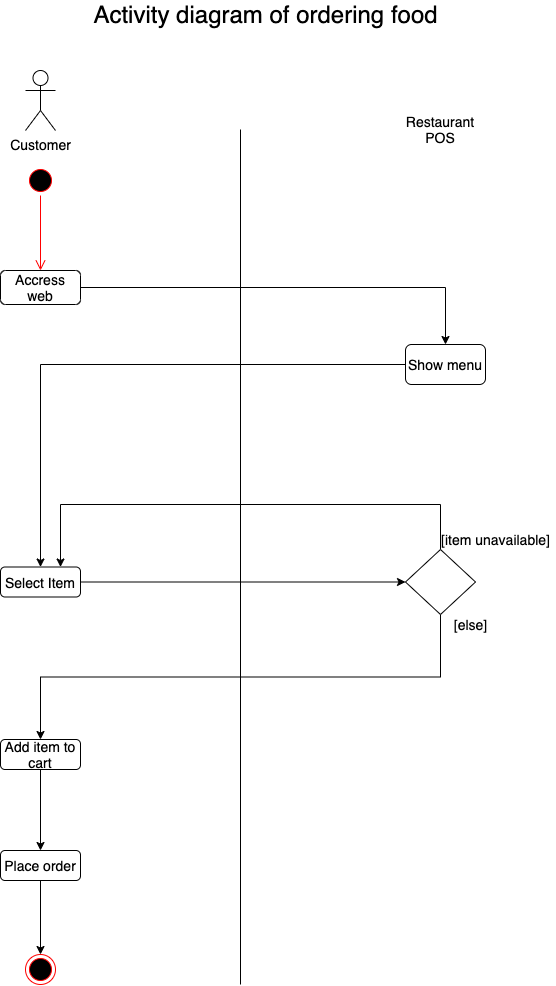

The diagram above was exported from draw.io. Its source (the exported page's mxGraphModel, read from the mxfile embedded in the PNG):
<mxGraphModel dx="1134" dy="700" grid="1" gridSize="10" guides="1" tooltips="1" connect="1" arrows="1" fold="1" page="1" pageScale="1" pageWidth="850" pageHeight="1100" math="0" shadow="0">
  <root>
    <mxCell id="0" />
    <mxCell id="1" parent="0" />
    <mxCell id="non2oJ3Z1QU-V5WaQVEq-1" value="" style="ellipse;html=1;shape=startState;fillColor=#000000;strokeColor=#ff0000;fontSize=14;" parent="1" vertex="1">
      <mxGeometry x="185" y="181" width="30" height="30" as="geometry" />
    </mxCell>
    <mxCell id="non2oJ3Z1QU-V5WaQVEq-2" value="" style="edgeStyle=orthogonalEdgeStyle;html=1;verticalAlign=bottom;endArrow=open;endSize=8;strokeColor=#ff0000;rounded=0;entryX=0.5;entryY=0;entryDx=0;entryDy=0;fontSize=14;" parent="1" source="non2oJ3Z1QU-V5WaQVEq-1" target="non2oJ3Z1QU-V5WaQVEq-4" edge="1">
      <mxGeometry relative="1" as="geometry">
        <mxPoint x="200" y="276" as="targetPoint" />
      </mxGeometry>
    </mxCell>
    <mxCell id="non2oJ3Z1QU-V5WaQVEq-3" value="Customer" style="shape=umlActor;verticalLabelPosition=bottom;verticalAlign=top;html=1;fontSize=14;" parent="1" vertex="1">
      <mxGeometry x="185" y="86" width="30" height="60" as="geometry" />
    </mxCell>
    <mxCell id="l7giFF6c3foYygmjMJmq-3" style="edgeStyle=orthogonalEdgeStyle;rounded=0;orthogonalLoop=1;jettySize=auto;html=1;exitX=1;exitY=0.5;exitDx=0;exitDy=0;entryX=0.5;entryY=0;entryDx=0;entryDy=0;" parent="1" source="non2oJ3Z1QU-V5WaQVEq-4" target="non2oJ3Z1QU-V5WaQVEq-14" edge="1">
      <mxGeometry relative="1" as="geometry" />
    </mxCell>
    <mxCell id="non2oJ3Z1QU-V5WaQVEq-4" value="Accress web" style="rounded=1;whiteSpace=wrap;html=1;fillColor=#FFFFFF;fontSize=14;" parent="1" vertex="1">
      <mxGeometry x="160" y="286" width="80" height="34" as="geometry" />
    </mxCell>
    <mxCell id="non2oJ3Z1QU-V5WaQVEq-5" value="" style="endArrow=none;html=1;fontSize=14;" parent="1" edge="1">
      <mxGeometry width="50" height="50" relative="1" as="geometry">
        <mxPoint x="400" y="1000" as="sourcePoint" />
        <mxPoint x="400" y="145" as="targetPoint" />
      </mxGeometry>
    </mxCell>
    <mxCell id="non2oJ3Z1QU-V5WaQVEq-7" value="&lt;font style=&quot;font-size: 14px;&quot;&gt;Restaurant POS&lt;/font&gt;" style="text;html=1;strokeColor=none;fillColor=none;align=center;verticalAlign=middle;whiteSpace=wrap;rounded=0;fontSize=14;" parent="1" vertex="1">
      <mxGeometry x="560" y="120" width="80" height="50" as="geometry" />
    </mxCell>
    <mxCell id="non2oJ3Z1QU-V5WaQVEq-17" style="edgeStyle=orthogonalEdgeStyle;rounded=0;orthogonalLoop=1;jettySize=auto;html=1;exitX=0;exitY=0.5;exitDx=0;exitDy=0;entryX=0.5;entryY=0;entryDx=0;entryDy=0;fontSize=14;" parent="1" source="non2oJ3Z1QU-V5WaQVEq-14" target="non2oJ3Z1QU-V5WaQVEq-16" edge="1">
      <mxGeometry relative="1" as="geometry" />
    </mxCell>
    <mxCell id="non2oJ3Z1QU-V5WaQVEq-14" value="Show menu" style="rounded=1;whiteSpace=wrap;html=1;fillColor=#FFFFFF;fontSize=14;" parent="1" vertex="1">
      <mxGeometry x="565" y="360" width="80" height="40" as="geometry" />
    </mxCell>
    <mxCell id="non2oJ3Z1QU-V5WaQVEq-15" style="edgeStyle=orthogonalEdgeStyle;rounded=0;orthogonalLoop=1;jettySize=auto;html=1;exitX=0.5;exitY=1;exitDx=0;exitDy=0;fontSize=14;" parent="1" source="non2oJ3Z1QU-V5WaQVEq-14" target="non2oJ3Z1QU-V5WaQVEq-14" edge="1">
      <mxGeometry relative="1" as="geometry" />
    </mxCell>
    <mxCell id="non2oJ3Z1QU-V5WaQVEq-19" style="edgeStyle=orthogonalEdgeStyle;rounded=0;orthogonalLoop=1;jettySize=auto;html=1;exitX=1;exitY=0.5;exitDx=0;exitDy=0;entryX=0;entryY=0.5;entryDx=0;entryDy=0;fontSize=14;" parent="1" source="non2oJ3Z1QU-V5WaQVEq-16" target="non2oJ3Z1QU-V5WaQVEq-18" edge="1">
      <mxGeometry relative="1" as="geometry" />
    </mxCell>
    <mxCell id="non2oJ3Z1QU-V5WaQVEq-16" value="Select Item" style="rounded=1;whiteSpace=wrap;html=1;fillColor=#FFFFFF;fontSize=14;" parent="1" vertex="1">
      <mxGeometry x="160" y="582.5" width="80" height="30" as="geometry" />
    </mxCell>
    <mxCell id="non2oJ3Z1QU-V5WaQVEq-23" style="edgeStyle=orthogonalEdgeStyle;rounded=0;orthogonalLoop=1;jettySize=auto;html=1;exitX=0.5;exitY=1;exitDx=0;exitDy=0;entryX=0.5;entryY=0;entryDx=0;entryDy=0;fontSize=14;" parent="1" source="non2oJ3Z1QU-V5WaQVEq-18" target="non2oJ3Z1QU-V5WaQVEq-22" edge="1">
      <mxGeometry relative="1" as="geometry" />
    </mxCell>
    <mxCell id="non2oJ3Z1QU-V5WaQVEq-38" style="edgeStyle=orthogonalEdgeStyle;rounded=0;orthogonalLoop=1;jettySize=auto;html=1;exitX=0.5;exitY=0;exitDx=0;exitDy=0;entryX=0.75;entryY=0;entryDx=0;entryDy=0;fontSize=14;" parent="1" source="non2oJ3Z1QU-V5WaQVEq-18" target="non2oJ3Z1QU-V5WaQVEq-16" edge="1">
      <mxGeometry relative="1" as="geometry">
        <Array as="points">
          <mxPoint x="600" y="520" />
          <mxPoint x="220" y="520" />
        </Array>
      </mxGeometry>
    </mxCell>
    <mxCell id="non2oJ3Z1QU-V5WaQVEq-18" value="" style="rhombus;whiteSpace=wrap;html=1;fillColor=#FFFFFF;fontSize=14;" parent="1" vertex="1">
      <mxGeometry x="565" y="565" width="70" height="65" as="geometry" />
    </mxCell>
    <mxCell id="non2oJ3Z1QU-V5WaQVEq-21" value="[item unavailable]" style="text;html=1;align=center;verticalAlign=middle;resizable=0;points=[];autosize=1;strokeColor=none;fillColor=none;fontSize=14;" parent="1" vertex="1">
      <mxGeometry x="595" y="545" width="120" height="20" as="geometry" />
    </mxCell>
    <mxCell id="non2oJ3Z1QU-V5WaQVEq-27" style="edgeStyle=orthogonalEdgeStyle;rounded=0;orthogonalLoop=1;jettySize=auto;html=1;exitX=0.5;exitY=1;exitDx=0;exitDy=0;fontSize=14;entryX=0.5;entryY=0;entryDx=0;entryDy=0;" parent="1" source="non2oJ3Z1QU-V5WaQVEq-22" target="non2oJ3Z1QU-V5WaQVEq-28" edge="1">
      <mxGeometry relative="1" as="geometry">
        <mxPoint x="200" y="920" as="targetPoint" />
      </mxGeometry>
    </mxCell>
    <mxCell id="non2oJ3Z1QU-V5WaQVEq-22" value="Add item to cart" style="rounded=1;whiteSpace=wrap;html=1;fillColor=#FFFFFF;fontSize=14;" parent="1" vertex="1">
      <mxGeometry x="160" y="755" width="80" height="30" as="geometry" />
    </mxCell>
    <mxCell id="non2oJ3Z1QU-V5WaQVEq-24" value="[else]" style="text;html=1;align=center;verticalAlign=middle;resizable=0;points=[];autosize=1;strokeColor=none;fillColor=none;fontSize=14;" parent="1" vertex="1">
      <mxGeometry x="605" y="630" width="50" height="20" as="geometry" />
    </mxCell>
    <mxCell id="non2oJ3Z1QU-V5WaQVEq-26" value="&lt;font style=&quot;font-size: 24px&quot;&gt;Activity diagram of ordering food&lt;/font&gt;" style="text;html=1;align=center;verticalAlign=middle;resizable=0;points=[];autosize=1;strokeColor=none;fillColor=none;" parent="1" vertex="1">
      <mxGeometry x="245" y="20" width="360" height="20" as="geometry" />
    </mxCell>
    <mxCell id="non2oJ3Z1QU-V5WaQVEq-30" style="edgeStyle=orthogonalEdgeStyle;rounded=0;orthogonalLoop=1;jettySize=auto;html=1;exitX=0.5;exitY=1;exitDx=0;exitDy=0;entryX=0.5;entryY=0;entryDx=0;entryDy=0;fontSize=14;" parent="1" source="non2oJ3Z1QU-V5WaQVEq-28" edge="1">
      <mxGeometry relative="1" as="geometry">
        <mxPoint x="200" y="970" as="targetPoint" />
      </mxGeometry>
    </mxCell>
    <mxCell id="non2oJ3Z1QU-V5WaQVEq-28" value="Place order" style="rounded=1;whiteSpace=wrap;html=1;fillColor=#FFFFFF;fontSize=14;" parent="1" vertex="1">
      <mxGeometry x="160" y="866" width="80" height="30" as="geometry" />
    </mxCell>
    <mxCell id="non2oJ3Z1QU-V5WaQVEq-36" value="" style="ellipse;html=1;shape=endState;fillColor=#000000;strokeColor=#ff0000;fontSize=14;" parent="1" vertex="1">
      <mxGeometry x="185" y="970" width="30" height="30" as="geometry" />
    </mxCell>
  </root>
</mxGraphModel>